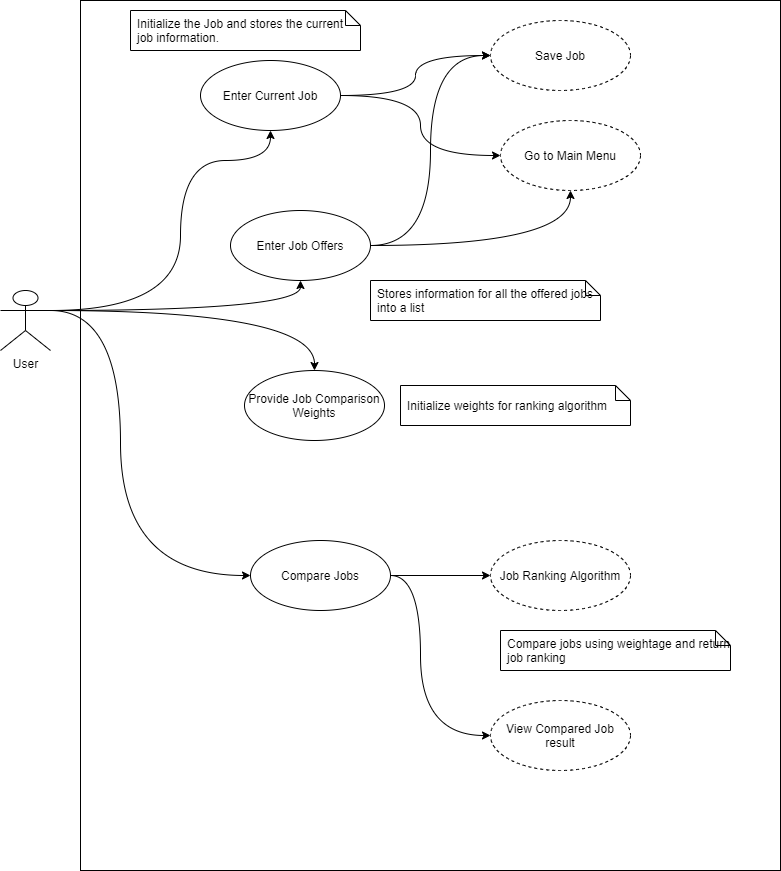

The diagram above was exported from draw.io. Its source (the exported page's mxGraphModel, read from the mxfile embedded in the PNG):
<mxGraphModel dx="1422" dy="762" grid="1" gridSize="10" guides="1" tooltips="1" connect="1" arrows="1" fold="1" page="1" pageScale="1" pageWidth="827" pageHeight="1169" math="0" shadow="0">
  <root>
    <mxCell id="0" />
    <mxCell id="1" parent="0" />
    <mxCell id="f7JFmSrYKaDRbpuEHQ7p-7" value="" style="rounded=0;whiteSpace=wrap;html=1;" vertex="1" parent="1">
      <mxGeometry x="110" y="60" width="700" height="870" as="geometry" />
    </mxCell>
    <mxCell id="f7JFmSrYKaDRbpuEHQ7p-8" style="edgeStyle=orthogonalEdgeStyle;orthogonalLoop=1;jettySize=auto;html=1;curved=1;" edge="1" parent="1" source="f7JFmSrYKaDRbpuEHQ7p-1" target="f7JFmSrYKaDRbpuEHQ7p-2">
      <mxGeometry relative="1" as="geometry">
        <Array as="points">
          <mxPoint x="210" y="370" />
          <mxPoint x="210" y="220" />
          <mxPoint x="300" y="220" />
        </Array>
      </mxGeometry>
    </mxCell>
    <mxCell id="f7JFmSrYKaDRbpuEHQ7p-9" style="edgeStyle=orthogonalEdgeStyle;curved=1;orthogonalLoop=1;jettySize=auto;html=1;" edge="1" parent="1" source="f7JFmSrYKaDRbpuEHQ7p-1" target="f7JFmSrYKaDRbpuEHQ7p-3">
      <mxGeometry relative="1" as="geometry">
        <Array as="points">
          <mxPoint x="330" y="370" />
        </Array>
      </mxGeometry>
    </mxCell>
    <mxCell id="f7JFmSrYKaDRbpuEHQ7p-10" style="edgeStyle=orthogonalEdgeStyle;curved=1;orthogonalLoop=1;jettySize=auto;html=1;" edge="1" parent="1" source="f7JFmSrYKaDRbpuEHQ7p-1" target="f7JFmSrYKaDRbpuEHQ7p-4">
      <mxGeometry relative="1" as="geometry">
        <Array as="points">
          <mxPoint x="344" y="370" />
        </Array>
      </mxGeometry>
    </mxCell>
    <mxCell id="f7JFmSrYKaDRbpuEHQ7p-11" style="edgeStyle=orthogonalEdgeStyle;curved=1;orthogonalLoop=1;jettySize=auto;html=1;exitX=1;exitY=0.3333333333333333;exitDx=0;exitDy=0;exitPerimeter=0;" edge="1" parent="1" source="f7JFmSrYKaDRbpuEHQ7p-1" target="f7JFmSrYKaDRbpuEHQ7p-5">
      <mxGeometry relative="1" as="geometry">
        <Array as="points">
          <mxPoint x="150" y="370" />
          <mxPoint x="150" y="635" />
        </Array>
      </mxGeometry>
    </mxCell>
    <mxCell id="f7JFmSrYKaDRbpuEHQ7p-1" value="User" style="shape=umlActor;html=1;verticalLabelPosition=bottom;verticalAlign=top;align=center;" vertex="1" parent="1">
      <mxGeometry x="30" y="350" width="50" height="60" as="geometry" />
    </mxCell>
    <mxCell id="f7JFmSrYKaDRbpuEHQ7p-24" style="edgeStyle=orthogonalEdgeStyle;curved=1;orthogonalLoop=1;jettySize=auto;html=1;" edge="1" parent="1" source="f7JFmSrYKaDRbpuEHQ7p-2" target="f7JFmSrYKaDRbpuEHQ7p-22">
      <mxGeometry relative="1" as="geometry" />
    </mxCell>
    <mxCell id="f7JFmSrYKaDRbpuEHQ7p-25" style="edgeStyle=orthogonalEdgeStyle;curved=1;orthogonalLoop=1;jettySize=auto;html=1;" edge="1" parent="1" source="f7JFmSrYKaDRbpuEHQ7p-2" target="f7JFmSrYKaDRbpuEHQ7p-23">
      <mxGeometry relative="1" as="geometry" />
    </mxCell>
    <mxCell id="f7JFmSrYKaDRbpuEHQ7p-2" value="Enter Current Job" style="ellipse;whiteSpace=wrap;html=1;" vertex="1" parent="1">
      <mxGeometry x="230" y="120" width="140" height="70" as="geometry" />
    </mxCell>
    <mxCell id="f7JFmSrYKaDRbpuEHQ7p-26" style="edgeStyle=orthogonalEdgeStyle;curved=1;orthogonalLoop=1;jettySize=auto;html=1;" edge="1" parent="1" source="f7JFmSrYKaDRbpuEHQ7p-3" target="f7JFmSrYKaDRbpuEHQ7p-22">
      <mxGeometry relative="1" as="geometry">
        <Array as="points">
          <mxPoint x="460" y="305" />
          <mxPoint x="460" y="115" />
        </Array>
      </mxGeometry>
    </mxCell>
    <mxCell id="f7JFmSrYKaDRbpuEHQ7p-27" style="edgeStyle=orthogonalEdgeStyle;curved=1;orthogonalLoop=1;jettySize=auto;html=1;" edge="1" parent="1" source="f7JFmSrYKaDRbpuEHQ7p-3" target="f7JFmSrYKaDRbpuEHQ7p-23">
      <mxGeometry relative="1" as="geometry" />
    </mxCell>
    <mxCell id="f7JFmSrYKaDRbpuEHQ7p-3" value="Enter Job Offers" style="ellipse;whiteSpace=wrap;html=1;" vertex="1" parent="1">
      <mxGeometry x="260" y="270" width="140" height="70" as="geometry" />
    </mxCell>
    <mxCell id="f7JFmSrYKaDRbpuEHQ7p-4" value="Provide Job Comparison Weights" style="ellipse;whiteSpace=wrap;html=1;" vertex="1" parent="1">
      <mxGeometry x="274" y="430" width="140" height="70" as="geometry" />
    </mxCell>
    <mxCell id="f7JFmSrYKaDRbpuEHQ7p-21" style="edgeStyle=orthogonalEdgeStyle;curved=1;orthogonalLoop=1;jettySize=auto;html=1;" edge="1" parent="1" source="f7JFmSrYKaDRbpuEHQ7p-5" target="f7JFmSrYKaDRbpuEHQ7p-20">
      <mxGeometry relative="1" as="geometry">
        <Array as="points">
          <mxPoint x="450" y="635" />
          <mxPoint x="450" y="795" />
        </Array>
      </mxGeometry>
    </mxCell>
    <mxCell id="f7JFmSrYKaDRbpuEHQ7p-5" value="Compare Jobs" style="ellipse;whiteSpace=wrap;html=1;" vertex="1" parent="1">
      <mxGeometry x="280" y="600" width="140" height="70" as="geometry" />
    </mxCell>
    <mxCell id="f7JFmSrYKaDRbpuEHQ7p-12" value="Initialize the Job and stores the current job information. " style="shape=note;size=15;spacingLeft=5;align=left;whiteSpace=wrap;" vertex="1" parent="1">
      <mxGeometry x="160" y="70" width="230" height="40" as="geometry" />
    </mxCell>
    <mxCell id="f7JFmSrYKaDRbpuEHQ7p-15" value="Stores information for all the offered jobs into a list" style="shape=note;size=15;spacingLeft=5;align=left;whiteSpace=wrap;" vertex="1" parent="1">
      <mxGeometry x="400" y="340" width="230" height="40" as="geometry" />
    </mxCell>
    <mxCell id="f7JFmSrYKaDRbpuEHQ7p-16" value="Job Ranking Algorithm" style="ellipse;whiteSpace=wrap;html=1;dashed=1;" vertex="1" parent="1">
      <mxGeometry x="520" y="600" width="140" height="70" as="geometry" />
    </mxCell>
    <mxCell id="f7JFmSrYKaDRbpuEHQ7p-17" value="" style="endArrow=classic;html=1;" edge="1" parent="1" source="f7JFmSrYKaDRbpuEHQ7p-5" target="f7JFmSrYKaDRbpuEHQ7p-16">
      <mxGeometry width="50" height="50" relative="1" as="geometry">
        <mxPoint x="390" y="470" as="sourcePoint" />
        <mxPoint x="440" y="420" as="targetPoint" />
      </mxGeometry>
    </mxCell>
    <mxCell id="f7JFmSrYKaDRbpuEHQ7p-18" value="Initialize weights for ranking algorithm" style="shape=note;size=15;spacingLeft=5;align=left;whiteSpace=wrap;" vertex="1" parent="1">
      <mxGeometry x="430" y="445" width="230" height="40" as="geometry" />
    </mxCell>
    <mxCell id="f7JFmSrYKaDRbpuEHQ7p-19" value="Compare jobs using weightage and return job ranking" style="shape=note;size=15;spacingLeft=5;align=left;whiteSpace=wrap;" vertex="1" parent="1">
      <mxGeometry x="530" y="690" width="230" height="40" as="geometry" />
    </mxCell>
    <mxCell id="f7JFmSrYKaDRbpuEHQ7p-20" value="View Compared Job result" style="ellipse;whiteSpace=wrap;html=1;dashed=1;" vertex="1" parent="1">
      <mxGeometry x="520" y="760" width="140" height="70" as="geometry" />
    </mxCell>
    <mxCell id="f7JFmSrYKaDRbpuEHQ7p-22" value="Save Job" style="ellipse;whiteSpace=wrap;html=1;dashed=1;" vertex="1" parent="1">
      <mxGeometry x="520" y="80" width="140" height="70" as="geometry" />
    </mxCell>
    <mxCell id="f7JFmSrYKaDRbpuEHQ7p-23" value="Go to Main Menu" style="ellipse;whiteSpace=wrap;html=1;dashed=1;" vertex="1" parent="1">
      <mxGeometry x="530" y="180" width="140" height="70" as="geometry" />
    </mxCell>
  </root>
</mxGraphModel>